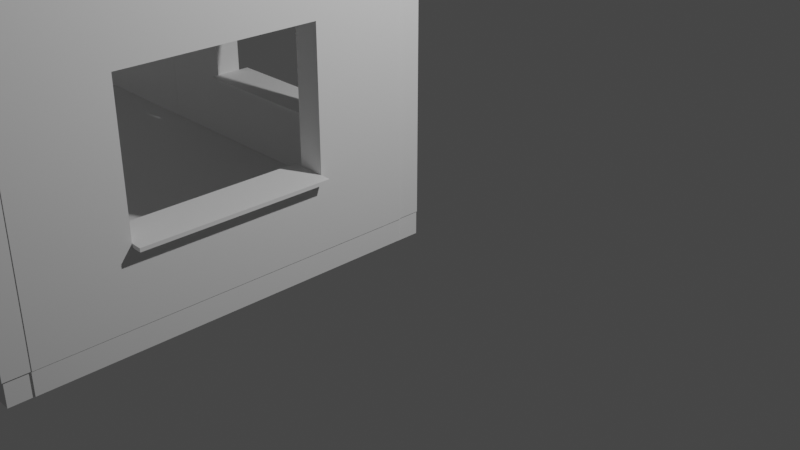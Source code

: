 # Source: Using_Our_Building_Blocks_Test_Room.blend  (saved by Blender 2.80.74; exported with 4.5.12 LTS)
import bpy
from mathutils import Matrix  # noqa: F401  (used for matrix-valued properties, if any)

bpy.ops.wm.read_factory_settings(use_empty=True)
scene = bpy.context.scene
scene.name = 'Scene'

# ---- collections
col_collection = bpy.data.collections.new('Collection'); scene.collection.children.link(col_collection)

# ---- world
world_world = bpy.data.worlds.new('World'); scene.world = world_world
world_world.use_nodes = True; world_world.node_tree.nodes.clear()
_N = world_world.node_tree.nodes; _L = world_world.node_tree.links
n0 = _N.new('ShaderNodeOutputWorld'); n0.name = 'World Output'; n0.location = (300, 300)
n1 = _N.new('ShaderNodeBackground'); n1.name = 'Background'; n1.location = (10, 300)
n1.inputs[0].default_value = (0.05088, 0.05088, 0.05088, 1.0)
_L.new(n1.outputs[0], n0.inputs[0])
n0.is_active_output = True
world_world.color = (0.05088, 0.05088, 0.05088)
world_world.use_sun_shadow = False
world_world.sun_shadow_jitter_overblur = 0.0

# ---- cameras
cam_camera = bpy.data.cameras.new('Camera')
cam_camera.clip_end = 100.0
cam_camera.ortho_scale = 7.314

# ---- lights
light_light = bpy.data.lights.new('Light', 'POINT')
light_light.transmission_factor = 0.0
light_light.energy = 1000.0
light_light.shadow_soft_size = 0.1
light_light.shadow_maximum_resolution = 0.006
light_light.use_absolute_resolution = True

# ---- meshes
me_sm_wall_door_3x4x0_25 = bpy.data.meshes.new('SM_Wall_Door_3x4x0.25')
me_sm_wall_door_3x4x0_25.from_pydata([(0.000721, -0.9952, -0.0009409), (-1.989, -0.9924, 0.0004576), (0.0008522, -0.9932, -0.001045), (-0.001012, -0.0009063, 0.001486), (-1.999, -1.998, -0.0005549), (0.0003134, -2.0, -0.001158), (-0.0006863, -4.006, -0.002282), (0.001463, -4.007, 0.001168), (-3.0, -4.0, -0.01204), (-2.996, 0.0006674, -0.0003223), (0.0003448, -7.173e-05, 0.00169), (0.0001839, -0.9956, 0.2491), (-1.99, -0.9928, 0.2505), (0.0003151, -0.9937, 0.249), (-0.001549, -0.001334, 0.2515), (-2.0, -1.998, 0.2494), (-0.0002236, -2.001, 0.2488), (-0.001223, -4.006, 0.2477), (0.0009261, -4.007, 0.2512), (-3.001, -4.0, 0.238), (-2.996, 0.0002397, 0.2497), (-0.0001923, -0.0004994, 0.2517)], [], [(6, 7, 8, 9, 10, 3, 2, 0, 1, 4, 5), (17, 16, 15, 12, 11, 13, 14, 21, 20, 19, 18), (8, 19, 20, 9), (10, 21, 14, 3), (3, 14, 13, 2), (9, 20, 21, 10), (6, 17, 18, 7), (5, 16, 17, 6), (1, 12, 15, 4), (0, 11, 12, 1), (7, 18, 19, 8), (4, 15, 16, 5), (2, 13, 11, 0)])
me_sm_wall_door_3x4x0_25.use_remesh_preserve_volume = False
me_sm_wall_door_3x4x0_25.use_remesh_preserve_attributes = False
me_sm_wall_door_3x4x0_25.use_mirror_vertex_groups = False
me_sm_wall_door_3x4x0_25.update()
me_sm_wall_window_detail_3x4x_25 = bpy.data.meshes.new('SM_Wall_Window_Detail_3x4x.25')
me_sm_wall_window_detail_3x4x_25.from_pydata([(4.0, 1.5, 0.0), (4.0, 0.0, 0.0), (4.0, 3.0, 0.0), (0.0, 3.0, 0.0), (0.0, 0.0, 0.0), (2.0, 3.0, 0.0), (0.0, 1.5, 0.0), (2.0, 0.0, 0.0), (4.0, 0.75, 0.25), (4.0, 0.75, 0.0), (4.0, 2.25, 0.0), (1.0, 3.0, 0.0), (0.0, 0.75, 0.0), (3.0, 0.0, 0.0), (3.0, 3.0, 0.0), (0.0, 2.25, 0.0), (1.0, 0.0, 0.0), (2.0, 2.25, 0.0), (2.0, 0.75, 0.0), (3.0, 1.5, 0.0), (1.0, 1.5, 0.0), (1.0, 0.75, 0.0), (3.0, 0.75, 0.0), (3.0, 2.25, 0.0), (1.0, 2.25, 0.0), (4.0, 1.5, 0.25), (4.0, 2.25, 0.25), (4.0, 3.0, 0.25), (1.0, 3.0, 0.25), (0.0, 3.0, 0.25), (0.0, 0.75, 0.25), (0.0, 0.0, 0.25), (3.0, 0.0, 0.25), (4.0, 0.0, 0.25), (3.0, 3.0, 0.25), (2.0, 3.0, 0.25), (0.0, 2.25, 0.25), (0.0, 1.5, 0.25), (1.0, 0.0, 0.25), (2.0, 0.0, 0.25), (2.0, 2.25, 0.25), (3.0, 1.5, 0.25), (1.0, 0.75, 0.3816), (1.0, 1.5, 0.25), (1.0, 0.75, 0.25), (3.0, 0.75, 0.25), (3.0, 2.25, 0.25), (1.0, 2.25, 0.25), (4.0, 2.338, 0.0), (2.0, 2.338, 0.0), (0.0, 2.338, 0.0), (4.0, 2.338, 0.25), (3.0, 2.338, 0.0), (1.0, 2.338, 0.0), (2.0, 2.338, 0.25), (0.0, 2.338, 0.25), (3.0, 2.338, 0.25), (1.0, 2.338, 0.25), (0.0, 0.6562, 0.0), (0.0, 0.6562, 0.25), (4.0, 0.6562, 0.0), (2.0, 0.6562, 0.0), (1.0, 0.6562, 0.0), (3.0, 0.6562, 0.0), (4.0, 0.6562, 0.25), (2.0, 0.6562, 0.25), (1.0, 0.6562, 0.25), (3.0, 0.6562, 0.25), (3.087, 0.0, 0.0), (3.087, 1.5, 0.0), (3.087, 3.0, 0.0), (3.087, 0.75, 0.0), (3.087, 2.25, 0.0), (3.087, 0.0, 0.25), (3.087, 1.5, 0.25), (3.087, 3.0, 0.25), (3.087, 0.75, 0.25), (3.087, 2.25, 0.25), (3.087, 2.338, 0.25), (3.087, 2.338, 0.0), (3.087, 0.6562, 0.25), (3.087, 0.6562, 0.0), (0.913, 3.0, 0.0), (0.913, 3.0, 0.25), (0.913, 0.0, 0.0), (0.913, 1.5, 0.0), (0.913, 0.75, 0.0), (0.913, 2.25, 0.0), (0.913, 0.0, 0.25), (0.913, 1.5, 0.25), (0.913, 0.75, 0.25), (0.913, 2.25, 0.25), (0.913, 2.338, 0.25), (0.913, 2.338, 0.0), (0.913, 0.6562, 0.25), (0.913, 0.6562, 0.0), (2.0, 0.6562, 0.2909), (2.0, 0.75, 0.2909), (0.913, 1.5, 0.2909), (1.0, 1.5, 0.2909), (1.0, 0.75, 0.2909), (1.0, 0.6562, 0.2909), (0.913, 0.75, 0.2909), (3.0, 0.75, 0.2909), (3.0, 1.5, 0.2909), (3.0, 0.6562, 0.2909), (3.0, 2.25, 0.2909), (2.0, 2.25, 0.2909), (1.0, 2.25, 0.2909), (0.913, 2.25, 0.2909), (2.0, 2.338, 0.2909), (3.0, 2.338, 0.2909), (1.0, 2.338, 0.2909), (3.087, 2.338, 0.2909), (3.087, 0.6562, 0.2909), (3.087, 1.5, 0.2909), (3.087, 0.75, 0.2909), (3.087, 2.25, 0.2909), (0.913, 2.338, 0.2909), (0.913, 0.6562, 0.2909), (1.0, 0.7888, -1.697e-09), (2.0, 0.7888, -1.697e-09), (3.0, 0.7888, -1.697e-09), (2.0, 0.7888, 0.25), (2.0, 0.7888, 0.2909), (1.0, 0.7888, 0.25), (3.0, 0.7888, 0.25), (1.0, 0.7888, 0.2909), (3.0, 0.7888, 0.2909), (1.0, 0.7888, 0.3816), (2.0, 0.7888, 0.3816), (2.0, 0.75, 0.3816), (3.0, 0.75, 0.3816), (3.0, 0.7888, 0.3816), (1.0, 0.75, -0.1188), (2.0, 0.75, -0.1188), (3.0, 0.75, -0.1188), (1.0, 0.7888, -0.1188), (2.0, 0.7888, -0.1188), (3.0, 0.7888, -0.1188)], [], [(93, 50, 3, 82), (52, 49, 5, 14), (54, 57, 112, 110), (86, 12, 6, 85), (90, 89, 37, 30), (61, 62, 21, 18), (95, 58, 12, 86), (71, 22, 19, 69), (81, 63, 22, 71), (63, 61, 18, 22), (79, 52, 14, 70), (69, 19, 23, 72), (56, 34, 35, 54), (49, 53, 11, 5), (92, 83, 29, 55), (85, 6, 15, 87), (94, 90, 30, 59), (44, 43, 99, 100), (89, 90, 102, 98), (22, 18, 135, 136), (78, 75, 34, 56), (57, 92, 118, 112), (54, 35, 28, 57), (89, 91, 36, 37), (6, 37, 36, 15), (11, 28, 35, 5), (7, 39, 38, 16), (24, 47, 43, 20), (0, 25, 8, 9), (12, 30, 37, 6), (17, 40, 47, 24), (48, 51, 26, 10), (13, 32, 39, 7), (103, 128, 133, 132), (20, 43, 44, 21), (82, 83, 28, 11), (70, 75, 27, 2), (58, 59, 30, 12), (50, 55, 29, 3), (19, 41, 46, 23), (44, 100, 127, 125), (68, 73, 32, 13), (84, 88, 31, 4), (60, 64, 33, 1), (5, 35, 34, 14), (23, 46, 40, 17), (10, 26, 25, 0), (22, 45, 41, 19), (15, 36, 55, 50), (2, 27, 51, 48), (76, 74, 115, 116), (47, 40, 107, 108), (91, 92, 55, 36), (17, 24, 53, 49), (92, 91, 109, 118), (72, 23, 52, 79), (23, 17, 49, 52), (87, 15, 50, 93), (9, 8, 64, 60), (4, 31, 59, 58), (32, 67, 65, 39), (73, 80, 67, 32), (88, 94, 59, 31), (13, 7, 61, 63), (68, 13, 63, 81), (84, 4, 58, 95), (7, 16, 62, 61), (39, 65, 66, 38), (1, 68, 81, 60), (33, 64, 80, 73), (10, 72, 79, 48), (26, 51, 78, 77), (1, 33, 73, 68), (14, 34, 75, 70), (25, 26, 77, 74), (51, 27, 75, 78), (64, 8, 76, 80), (8, 25, 74, 76), (0, 69, 72, 10), (48, 79, 70, 2), (60, 81, 71, 9), (9, 71, 69, 0), (16, 84, 95, 62), (38, 66, 94, 88), (24, 87, 93, 53), (67, 80, 114, 105), (16, 38, 88, 84), (3, 29, 83, 82), (80, 76, 116, 114), (43, 47, 108, 99), (20, 85, 87, 24), (57, 28, 83, 92), (62, 95, 86, 21), (65, 67, 105, 96), (21, 86, 85, 20), (53, 93, 82, 11), (96, 97, 100, 101), (116, 115, 104, 103), (114, 116, 103, 105), (105, 103, 97, 96), (115, 117, 106, 104), (107, 110, 112, 108), (117, 113, 111, 106), (106, 111, 110, 107), (108, 112, 118, 109), (99, 108, 109, 98), (101, 100, 102, 119), (100, 99, 98, 102), (77, 78, 113, 117), (78, 56, 111, 113), (94, 66, 101, 119), (46, 41, 104, 106), (97, 103, 132, 131), (91, 89, 98, 109), (90, 94, 119, 102), (40, 46, 106, 107), (74, 77, 117, 115), (41, 45, 103, 104), (56, 54, 110, 111), (66, 65, 96, 101), (126, 123, 124, 128), (121, 123, 126, 122), (120, 125, 123, 121), (123, 125, 127, 124), (21, 44, 125, 120), (45, 22, 122, 126), (103, 45, 126, 128), (122, 22, 136, 139), (42, 131, 130, 129), (131, 132, 133, 130), (100, 97, 131, 42), (128, 124, 130, 133), (127, 100, 42, 129), (124, 127, 129, 130), (136, 135, 138, 139), (135, 134, 137, 138), (120, 121, 138, 137), (21, 120, 137, 134), (121, 122, 139, 138), (18, 21, 134, 135)])
me_sm_wall_window_detail_3x4x_25.use_remesh_preserve_volume = False
me_sm_wall_window_detail_3x4x_25.use_remesh_preserve_attributes = False
me_sm_wall_window_detail_3x4x_25.use_mirror_vertex_groups = False
me_sm_wall_window_detail_3x4x_25.update()
me_floor_2x2x0_005 = bpy.data.meshes.new('Floor 2x2x0.005')
me_floor_2x2x0_005.from_pydata([(-2.0, -1.997, -0.001126), (-4.411e-06, -1.997, -0.001126), (-2.0, 0.003279, -0.001126), (-4.411e-06, 0.003279, -0.001126), (-2.0, -1.997, 0.1239), (-4.411e-06, -1.997, 0.1239), (-2.0, 0.003279, 0.1239), (-4.411e-06, 0.003279, 0.1239)], [], [(0, 2, 3, 1), (4, 5, 7, 6), (1, 3, 7, 5), (2, 0, 4, 6), (3, 2, 6, 7), (0, 1, 5, 4)])
me_floor_2x2x0_005.use_remesh_preserve_volume = False
me_floor_2x2x0_005.use_remesh_preserve_attributes = False
me_floor_2x2x0_005.use_mirror_vertex_groups = False
me_floor_2x2x0_005.update()
me_filler_0_25x0_25x3 = bpy.data.meshes.new('Filler 0.25x0.25x3')
me_filler_0_25x0_25x3.from_pydata([(-1.0, -0.08118, -1.0), (-1.0, -0.08118, 22.94), (-1.0, 1.0, -1.0), (-1.0, 1.0, 22.94), (1.0, -0.08118, -1.0), (1.0, -0.08118, 22.94), (1.0, 1.0, -1.0), (1.0, 1.0, 22.94)], [], [(0, 1, 3, 2), (2, 3, 7, 6), (6, 7, 5, 4), (4, 5, 1, 0), (2, 6, 4, 0), (7, 3, 1, 5)])
_uv = me_filler_0_25x0_25x3.uv_layers.new(name='UVMap')
_uv.uv.foreach_set('vector', [0.375, 0.0, 0.625, 0.0, 0.625, 0.25, 0.375, 0.25, 0.375, 0.25, 0.625, 0.25, 0.625, 0.5, 0.375, 0.5, 0.375, 0.5, 0.625, 0.5, 0.625, 0.75, 0.375, 0.75, 0.375, 0.75, 0.625, 0.75, 0.625, 1.0, 0.375, 1.0, 0.125, 0.5, 0.375, 0.5, 0.375, 0.75, 0.125, 0.75, 0.625, 0.5, 0.875, 0.5, 0.875, 0.75, 0.625, 0.75])
me_filler_0_25x0_25x3.use_remesh_preserve_volume = False
me_filler_0_25x0_25x3.use_remesh_preserve_attributes = False
me_filler_0_25x0_25x3.use_mirror_vertex_groups = False
me_filler_0_25x0_25x3.update()
me_filler_0_25x0_25x4 = bpy.data.meshes.new('Filler 0.25x0.25x4')
me_filler_0_25x0_25x4.from_pydata([(-1.0, -1.0, -1.0), (-1.0, -1.0, 34.99), (-1.0, 1.0, -1.0), (-1.0, 1.0, 34.99), (1.0, -1.0, -1.0), (1.0, -1.0, 34.99), (1.0, 1.0, -1.0), (1.0, 1.0, 34.99)], [], [(0, 1, 3, 2), (2, 3, 7, 6), (6, 7, 5, 4), (4, 5, 1, 0), (2, 6, 4, 0), (7, 3, 1, 5)])
_uv = me_filler_0_25x0_25x4.uv_layers.new(name='UVMap')
_uv.uv.foreach_set('vector', [0.375, 0.0, 0.625, 0.0, 0.625, 0.25, 0.375, 0.25, 0.375, 0.25, 0.625, 0.25, 0.625, 0.5, 0.375, 0.5, 0.375, 0.5, 0.625, 0.5, 0.625, 0.75, 0.375, 0.75, 0.375, 0.75, 0.625, 0.75, 0.625, 1.0, 0.375, 1.0, 0.125, 0.5, 0.375, 0.5, 0.375, 0.75, 0.125, 0.75, 0.625, 0.5, 0.875, 0.5, 0.875, 0.75, 0.625, 0.75])
me_filler_0_25x0_25x4.use_remesh_preserve_volume = False
me_filler_0_25x0_25x4.use_remesh_preserve_attributes = False
me_filler_0_25x0_25x4.use_mirror_vertex_groups = False
me_filler_0_25x0_25x4.update()
me_filler_4x_25x_25 = bpy.data.meshes.new('Filler 4x.25x.25')
me_filler_4x_25x_25.from_pydata([(-1.0, -1.0, -0.7177), (-1.0, -1.0, 65.26), (-1.0, 1.0, -0.7177), (-1.0, 1.0, 65.26), (1.0, -1.0, -0.7177), (1.0, -1.0, 65.26), (1.0, 1.0, -0.7177), (1.0, 1.0, 65.26)], [], [(0, 1, 3, 2), (2, 3, 7, 6), (6, 7, 5, 4), (4, 5, 1, 0), (2, 6, 4, 0), (7, 3, 1, 5)])
_uv = me_filler_4x_25x_25.uv_layers.new(name='UVMap')
_uv.uv.foreach_set('vector', [0.375, 0.0, 0.625, 0.0, 0.625, 0.25, 0.375, 0.25, 0.375, 0.25, 0.625, 0.25, 0.625, 0.5, 0.375, 0.5, 0.375, 0.5, 0.625, 0.5, 0.625, 0.75, 0.375, 0.75, 0.375, 0.75, 0.625, 0.75, 0.625, 1.0, 0.375, 1.0, 0.125, 0.5, 0.375, 0.5, 0.375, 0.75, 0.125, 0.75, 0.625, 0.5, 0.875, 0.5, 0.875, 0.75, 0.625, 0.75])
me_filler_4x_25x_25.use_remesh_preserve_volume = False
me_filler_4x_25x_25.use_remesh_preserve_attributes = False
me_filler_4x_25x_25.use_mirror_vertex_groups = False
me_filler_4x_25x_25.update()

# ---- objects
ob_sm_wall_door_3x4x0_25 = bpy.data.objects.new('SM_Wall_Door_3x4x0.25', me_sm_wall_door_3x4x0_25)
ob_sm_wall_window_detail_3x4x_25 = bpy.data.objects.new('SM_Wall_Window_Detail_3x4x.25', me_sm_wall_window_detail_3x4x_25)
ob_sm_wall_window_detail_3x4x_002 = bpy.data.objects.new('SM_Wall_Window_Detail_3x4x.002', me_sm_wall_window_detail_3x4x_25)
ob_sm_wall_window_detail_3x4x_000 = bpy.data.objects.new('SM_Wall_Window_Detail_3x4x.000', me_sm_wall_window_detail_3x4x_25)
ob_sm_wall_window_detail_3x4x_001 = bpy.data.objects.new('SM_Wall_Window_Detail_3x4x.001', me_sm_wall_door_3x4x0_25)
ob_sm_wall_window_detail_3x4x_003 = bpy.data.objects.new('SM_Wall_Window_Detail_3x4x.003', me_sm_wall_window_detail_3x4x_25)
ob_square_2x2x0_25 = bpy.data.objects.new('Square 2x2x0.25', me_floor_2x2x0_005)
ob_floor_2x2x0_005 = bpy.data.objects.new('Floor 2x2x0.005', me_floor_2x2x0_005)
ob_square_2x2x0_001 = bpy.data.objects.new('Square 2x2x0.001', me_floor_2x2x0_005)
ob_square_2x2x0_002 = bpy.data.objects.new('Square 2x2x0.002', me_floor_2x2x0_005)
ob_square_2x2x0_003 = bpy.data.objects.new('Square 2x2x0.003', me_floor_2x2x0_005)
ob_square_2x2x0_004 = bpy.data.objects.new('Square 2x2x0.004', me_floor_2x2x0_005)
ob_square_2x2x0_005 = bpy.data.objects.new('Square 2x2x0.005', me_floor_2x2x0_005)
ob_square_2x2x0_006 = bpy.data.objects.new('Square 2x2x0.006', me_floor_2x2x0_005)
ob_filler_0_25x0_25x3 = bpy.data.objects.new('Filler 0.25x0.25x3', me_filler_0_25x0_25x3)
ob_cube_001 = bpy.data.objects.new('Cube.001', me_filler_0_25x0_25x3)
ob_filler_0_25x0_25x4 = bpy.data.objects.new('Filler 0.25x0.25x4', me_filler_0_25x0_25x4)
ob_cube_003 = bpy.data.objects.new('Cube.003', me_filler_4x_25x_25)
ob_cube_004 = bpy.data.objects.new('Cube.004', me_filler_4x_25x_25)
ob_filler_4x_25x_25 = bpy.data.objects.new('Filler 4x.25x.25', me_filler_4x_25x_25)
ob_cube_002 = bpy.data.objects.new('Cube.002', me_filler_4x_25x_25)
ob_light = bpy.data.objects.new('Light', light_light)
ob_camera = bpy.data.objects.new('Camera', cam_camera)
ob_room_test = bpy.data.objects.new('Room Test', None)

# ---- transforms, parenting, visibility, modifiers, constraints
ob_sm_wall_door_3x4x0_25.parent = ob_room_test
ob_sm_wall_door_3x4x0_25.location = (-8.014, -3.99, -1.268e-16)
ob_sm_wall_door_3x4x0_25.rotation_euler = (-3.142, 1.571, 0.0)
ob_sm_wall_door_3x4x0_25.scale = (1.0, 0.9981, 0.948)
ob_sm_wall_door_3x4x0_25.lineart.crease_threshold = 0.0
ob_sm_wall_window_detail_3x4x_25.parent = ob_room_test
ob_sm_wall_window_detail_3x4x_25.location = (-4.0, 0.2489, 0.0)
ob_sm_wall_window_detail_3x4x_25.rotation_euler = (1.571, -0.0, 0.0)
ob_sm_wall_window_detail_3x4x_25.lineart.crease_threshold = 0.0
ob_sm_wall_window_detail_3x4x_002.parent = ob_room_test
ob_sm_wall_window_detail_3x4x_002.location = (-8.0, 0.2471, 0.0)
ob_sm_wall_window_detail_3x4x_002.rotation_euler = (1.571, -0.0, 0.0)
ob_sm_wall_window_detail_3x4x_002.lineart.crease_threshold = 0.0
ob_sm_wall_window_detail_3x4x_000.parent = ob_room_test
ob_sm_wall_window_detail_3x4x_000.location = (-3.999, -4.242, 0.0)
ob_sm_wall_window_detail_3x4x_000.rotation_euler = (1.571, -0.0, 3.142)
ob_sm_wall_window_detail_3x4x_000.lineart.crease_threshold = 0.0
ob_sm_wall_window_detail_3x4x_001.parent = ob_room_test
ob_sm_wall_window_detail_3x4x_001.location = (0.003547, -3.999, 6.755e-25)
ob_sm_wall_window_detail_3x4x_001.rotation_euler = (-4.712, 1.571, 0.0)
ob_sm_wall_window_detail_3x4x_001.lineart.crease_threshold = 0.0
ob_sm_wall_window_detail_3x4x_003.parent = ob_room_test
ob_sm_wall_window_detail_3x4x_003.location = (0.01131, 2.384e-07, 0.0)
ob_sm_wall_window_detail_3x4x_003.rotation_euler = (1.571, 0.0, 4.712)
ob_sm_wall_window_detail_3x4x_003.lineart.crease_threshold = 0.0
ob_square_2x2x0_25.parent = ob_room_test
ob_square_2x2x0_25.location = (-5.995, -0.006558, -0.2381)
ob_square_2x2x0_25.scale = (1.0, 1.0, 2.0)
ob_square_2x2x0_25.lineart.crease_threshold = 0.0
ob_floor_2x2x0_005.parent = ob_room_test
ob_floor_2x2x0_005.location = (-5.995, -2.007, -0.2381)
ob_floor_2x2x0_005.scale = (1.0, 1.0, 2.0)
ob_floor_2x2x0_005.lineart.crease_threshold = 0.0
ob_square_2x2x0_001.parent = ob_room_test
ob_square_2x2x0_001.location = (-3.995, -0.006558, -0.2381)
ob_square_2x2x0_001.scale = (1.0, 1.0, 2.0)
ob_square_2x2x0_001.lineart.crease_threshold = 0.0
ob_square_2x2x0_002.parent = ob_room_test
ob_square_2x2x0_002.location = (-3.995, -2.007, -0.2381)
ob_square_2x2x0_002.scale = (1.0, 1.0, 2.0)
ob_square_2x2x0_002.lineart.crease_threshold = 0.0
ob_square_2x2x0_003.parent = ob_room_test
ob_square_2x2x0_003.location = (-1.995, -0.006558, -0.2381)
ob_square_2x2x0_003.scale = (1.0, 1.0, 2.0)
ob_square_2x2x0_003.lineart.crease_threshold = 0.0
ob_square_2x2x0_004.parent = ob_room_test
ob_square_2x2x0_004.location = (-1.995, -2.007, -0.2381)
ob_square_2x2x0_004.scale = (1.0, 1.0, 2.0)
ob_square_2x2x0_004.lineart.crease_threshold = 0.0
ob_square_2x2x0_005.parent = ob_room_test
ob_square_2x2x0_005.location = (0.005292, -0.006558, -0.2381)
ob_square_2x2x0_005.scale = (1.0, 1.0, 2.0)
ob_square_2x2x0_005.lineart.crease_threshold = 0.0
ob_square_2x2x0_006.parent = ob_room_test
ob_square_2x2x0_006.location = (0.005292, -2.007, -0.2381)
ob_square_2x2x0_006.scale = (1.0, 1.0, 2.0)
ob_square_2x2x0_006.lineart.crease_threshold = 0.0
ob_filler_0_25x0_25x3.parent = ob_room_test
ob_filler_0_25x0_25x3.location = (-8.128, -4.224, -0.1189)
ob_filler_0_25x0_25x3.scale = (0.125, 0.2312, 0.1357)
ob_filler_0_25x0_25x3.lineart.crease_threshold = 0.0
ob_cube_001.parent = ob_room_test
ob_cube_001.location = (-8.124, 0.009564, -0.1162)
ob_cube_001.scale = (0.125, 0.2312, 0.1357)
ob_cube_001.lineart.crease_threshold = 0.0
ob_filler_0_25x0_25x4.parent = ob_room_test
ob_filler_0_25x0_25x4.location = (-8.122, -0.09941, -0.1192)
ob_filler_0_25x0_25x4.rotation_euler = (1.571, -0.0, 0.0)
ob_filler_0_25x0_25x4.scale = (0.125, 0.125, 0.1111)
ob_filler_0_25x0_25x4.lineart.crease_threshold = 0.0
ob_cube_003.parent = ob_room_test
ob_cube_003.location = (-7.961, 0.1212, -0.1239)
ob_cube_003.rotation_euler = (1.571, -0.0, 1.571)
ob_cube_003.scale = (0.125, 0.125, 0.06063)
ob_cube_003.lineart.crease_threshold = 0.0
ob_cube_004.parent = ob_room_test
ob_cube_004.location = (-7.96, -4.114, -0.1213)
ob_cube_004.rotation_euler = (1.571, -0.0, 1.571)
ob_cube_004.scale = (0.125, 0.125, 0.06065)
ob_cube_004.lineart.crease_threshold = 0.0
ob_filler_4x_25x_25.parent = ob_room_test
ob_filler_4x_25x_25.location = (-3.963, 0.1197, -0.1239)
ob_filler_4x_25x_25.rotation_euler = (1.571, -0.0, 1.571)
ob_filler_4x_25x_25.scale = (0.125, 0.125, 0.06063)
ob_filler_4x_25x_25.lineart.crease_threshold = 0.0
ob_cube_002.parent = ob_room_test
ob_cube_002.location = (-3.967, -4.114, -0.1213)
ob_cube_002.rotation_euler = (1.571, -0.0, 1.571)
ob_cube_002.scale = (0.125, 0.125, 0.06065)
ob_cube_002.lineart.crease_threshold = 0.0
ob_light.location = (4.076, 1.005, 5.904)
ob_light.rotation_euler = (0.6503, 0.05522, 1.866)
ob_light.lock_rotations_4d = False
ob_light.empty_display_type = 'ARROWS'
ob_light.color = (0.0, 0.0, 0.0, 0.0)
ob_light.lineart.crease_threshold = 0.0
ob_camera.location = (7.359, -6.926, 4.958)
ob_camera.rotation_euler = (1.109, 0.0, 0.8149)
ob_camera.lock_rotations_4d = False
ob_camera.empty_display_type = 'ARROWS'
ob_camera.color = (0.0, 0.0, 0.0, 0.0)
ob_camera.display_type = 'WIRE'
ob_camera.lineart.crease_threshold = 0.0
ob_room_test.location = (0.0, 0.0, 0.0)
ob_room_test.lineart.crease_threshold = 0.0

# ---- collection membership
scene.collection.objects.link(ob_sm_wall_door_3x4x0_25)
scene.collection.objects.link(ob_sm_wall_window_detail_3x4x_25)
scene.collection.objects.link(ob_sm_wall_window_detail_3x4x_002)
scene.collection.objects.link(ob_sm_wall_window_detail_3x4x_000)
scene.collection.objects.link(ob_sm_wall_window_detail_3x4x_001)
scene.collection.objects.link(ob_sm_wall_window_detail_3x4x_003)
scene.collection.objects.link(ob_square_2x2x0_25)
scene.collection.objects.link(ob_floor_2x2x0_005)
scene.collection.objects.link(ob_square_2x2x0_001)
scene.collection.objects.link(ob_square_2x2x0_002)
scene.collection.objects.link(ob_square_2x2x0_003)
scene.collection.objects.link(ob_square_2x2x0_004)
scene.collection.objects.link(ob_square_2x2x0_005)
scene.collection.objects.link(ob_square_2x2x0_006)
scene.collection.objects.link(ob_filler_0_25x0_25x3)
scene.collection.objects.link(ob_cube_001)
scene.collection.objects.link(ob_filler_0_25x0_25x4)
scene.collection.objects.link(ob_cube_003)
scene.collection.objects.link(ob_cube_004)
scene.collection.objects.link(ob_filler_4x_25x_25)
scene.collection.objects.link(ob_cube_002)
col_collection.objects.link(ob_light)
col_collection.objects.link(ob_camera)
col_collection.objects.link(ob_room_test)

# ---- scene / render settings (as saved in the file)
scene.camera = ob_camera
scene.frame_start = 1; scene.frame_end = 250; scene.frame_set(1)
scene.render.engine = 'BLENDER_EEVEE_NEXT'
scene.cycles.use_denoising = False
scene.cycles.samples = 128
scene.cycles.sampling_pattern = 'TABULATED_SOBOL'
scene.cycles.use_adaptive_sampling = False
scene.cycles.use_light_tree = False
scene.view_settings.view_transform = 'Filmic'
bpy.context.view_layer.update()

